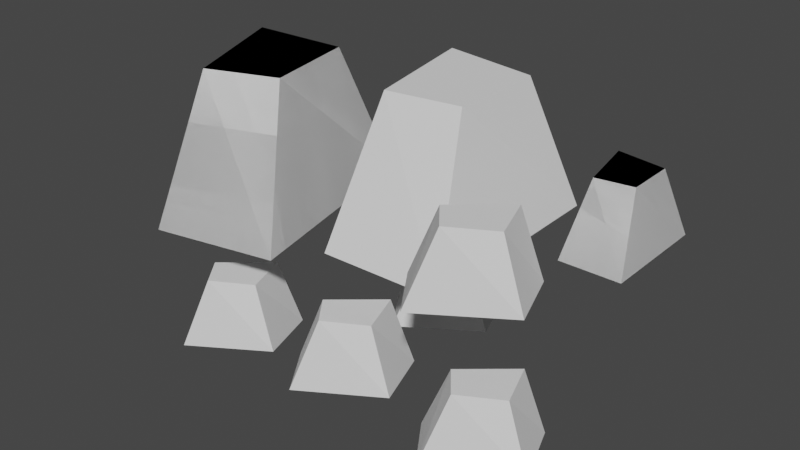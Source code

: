 # Source: broken_building_ruble.blend  (saved by Blender 3.4.6; exported with 4.5.12 LTS)
import bpy
from mathutils import Matrix  # noqa: F401  (used for matrix-valued properties, if any)

bpy.ops.wm.read_factory_settings(use_empty=True)
scene = bpy.context.scene
scene.name = 'Scene'

# ---- collections
col_collection = bpy.data.collections.new('Collection'); scene.collection.children.link(col_collection)

# ---- world
world_world = bpy.data.worlds.new('World'); scene.world = world_world
world_world.use_nodes = True; world_world.node_tree.nodes.clear()
_N = world_world.node_tree.nodes; _L = world_world.node_tree.links
n0 = _N.new('ShaderNodeOutputWorld'); n0.name = 'World Output'; n0.location = (300, 300)
n1 = _N.new('ShaderNodeBackground'); n1.name = 'Background'; n1.location = (10, 300)
n1.inputs[0].default_value = (0.05088, 0.05088, 0.05088, 1.0)
_L.new(n1.outputs[0], n0.inputs[0])
n0.is_active_output = True
world_world.color = (0.05088, 0.05088, 0.05088)
world_world.use_sun_shadow = False
world_world.sun_shadow_jitter_overblur = 0.0

# ---- meshes
me_cube_001 = bpy.data.meshes.new('Cube.001')
me_cube_001.from_pydata([(-0.08817, -0.2231, 0.06383), (-0.03154, -0.08722, 0.4125), (-0.1372, 0.3294, 0.05251), (-0.09194, 0.2237, 0.4125), (0.2001, -0.2005, 0.04873), (0.151, -0.06079, 0.4125), (0.2341, 0.2803, 0.09026), (0.151, 0.1822, 0.4125), (0.4027, -0.07223, 0.156), (0.4294, -0.00815, 0.3203), (0.3796, 0.1883, 0.1506), (0.401, 0.1384, 0.3203), (0.5386, -0.06155, 0.1488), (0.5155, 0.004309, 0.3203), (0.5547, 0.1651, 0.1684), (0.5155, 0.1189, 0.3203), (-0.4518, -0.3813, 0.06383), (-0.423, -0.2369, 0.4125), (-0.6086, 0.1508, 0.05251), (-0.5434, 0.05608, 0.4125), (-0.1737, -0.3024, 0.04873), (-0.2493, -0.1751, 0.4125), (-0.2349, 0.1757, 0.09026), (-0.297, 0.06313, 0.4125), (0.4027, -0.07223, 0.156), (0.4294, -0.00815, 0.3203), (0.3796, 0.1883, 0.1506), (0.401, 0.1384, 0.3203), (0.5386, -0.06155, 0.1488), (0.5155, 0.004309, 0.3203), (0.5547, 0.1651, 0.1684), (0.5155, 0.1189, 0.3203), (-0.4518, -0.3813, 0.06383), (-0.423, -0.2369, 0.4125), (-0.6086, 0.1508, 0.05251), (-0.5434, 0.05608, 0.4125), (-0.1737, -0.3024, 0.04873), (-0.2493, -0.1751, 0.4125), (-0.2349, 0.1757, 0.09026), (-0.297, 0.06313, 0.4125), (0.2062, -0.2986, 0.156), (0.2752, -0.2907, 0.3203), (0.4224, -0.1516, 0.1506), (0.3893, -0.1945, 0.3203), (0.2817, -0.4121, 0.1488), (0.328, -0.3598, 0.3203), (0.4875, -0.3157, 0.1684), (0.428, -0.3041, 0.3203), (-0.1548, 0.1061, -0.2159), (-0.0858, 0.114, -0.05156), (0.06147, 0.2532, -0.2213), (0.02835, 0.2102, -0.05156), (-0.07924, -0.007409, -0.2231), (-0.033, 0.04488, -0.05156), (0.1265, 0.08901, -0.2035), (0.06704, 0.1007, -0.05156), (-0.1548, -0.2439, -0.2105), (-0.0858, -0.2361, -0.04609), (0.06147, -0.09686, -0.2158), (0.02835, -0.1398, -0.04609), (-0.07924, -0.3574, -0.2176), (-0.033, -0.3052, -0.04609), (0.1265, -0.261, -0.198), (0.06704, -0.2494, -0.04609), (0.2007, -0.2439, -0.2378), (0.2697, -0.2361, -0.07343), (0.417, -0.09686, -0.2432), (0.3838, -0.1398, -0.07343), (0.2763, -0.3574, -0.2449), (0.3225, -0.3052, -0.07343), (0.482, -0.261, -0.2254), (0.4225, -0.2494, -0.07343), (-0.5103, -0.2439, -0.2433), (-0.4413, -0.2361, -0.0789), (-0.294, -0.09686, -0.2486), (-0.3271, -0.1398, -0.0789), (-0.4347, -0.3574, -0.2504), (-0.3885, -0.3052, -0.0789), (-0.229, -0.261, -0.2308), (-0.2885, -0.2494, -0.0789)], [], [(0, 1, 3, 2), (2, 3, 7, 6), (6, 7, 5, 4), (4, 5, 1, 0), (2, 6, 4, 0), (7, 3, 1, 5), (8, 9, 11, 10), (10, 11, 15, 14), (14, 15, 13, 12), (12, 13, 9, 8), (10, 14, 12, 8), (15, 11, 9, 13), (16, 17, 19, 18), (18, 19, 23, 22), (22, 23, 21, 20), (20, 21, 17, 16), (18, 22, 20, 16), (23, 19, 17, 21), (24, 25, 27, 26), (26, 27, 31, 30), (30, 31, 29, 28), (28, 29, 25, 24), (26, 30, 28, 24), (31, 27, 25, 29), (32, 33, 35, 34), (34, 35, 39, 38), (38, 39, 37, 36), (36, 37, 33, 32), (34, 38, 36, 32), (39, 35, 33, 37), (40, 41, 43, 42), (42, 43, 47, 46), (46, 47, 45, 44), (44, 45, 41, 40), (42, 46, 44, 40), (47, 43, 41, 45), (48, 49, 51, 50), (50, 51, 55, 54), (54, 55, 53, 52), (52, 53, 49, 48), (50, 54, 52, 48), (55, 51, 49, 53), (56, 57, 59, 58), (58, 59, 63, 62), (62, 63, 61, 60), (60, 61, 57, 56), (58, 62, 60, 56), (63, 59, 57, 61), (64, 65, 67, 66), (66, 67, 71, 70), (70, 71, 69, 68), (68, 69, 65, 64), (66, 70, 68, 64), (71, 67, 65, 69), (72, 73, 75, 74), (74, 75, 79, 78), (78, 79, 77, 76), (76, 77, 73, 72), (74, 78, 76, 72), (79, 75, 73, 77)])
_uv = me_cube_001.uv_layers.new(name='UVMap')
_uv.uv.foreach_set('vector', [0.3305, 0.5011, 0.1653, 0.4429, 0.1664, 0.2995, 0.3305, 0.2568, 0.0, 0.6811, 0.03933, 0.5118, 0.1308, 0.5214, 0.1467, 0.6811, 0.6699, 0.695, 0.5131, 0.661, 0.5056, 0.5508, 0.6699, 0.4799, 0.6747, 0.1794, 0.6974, 0.0, 0.7813, 0.005904, 0.8054, 0.1794, 0.3403, 0.0, 0.5105, 0.03599, 0.4767, 0.2568, 0.3432, 0.2568, 0.3403, 0.7162, 0.4489, 0.6811, 0.4418, 0.8276, 0.3564, 0.8276, 0.7477, 0.9207, 0.6699, 0.8932, 0.6704, 0.8256, 0.7477, 0.8055, 0.8839, 0.3366, 0.9024, 0.2568, 0.9455, 0.2613, 0.953, 0.3366, 0.934, 0.8813, 0.8601, 0.8653, 0.8565, 0.8134, 0.934, 0.7799, 0.9364, 0.9659, 0.9471, 0.8813, 0.9866, 0.8841, 0.998, 0.9659, 0.0, 0.6811, 0.08023, 0.6981, 0.06432, 0.8022, 0.00138, 0.8022, 0.6699, 0.9372, 0.7211, 0.9207, 0.7177, 0.9897, 0.6775, 0.9897, 0.5056, 0.5117, 0.3403, 0.4537, 0.3413, 0.3071, 0.5056, 0.2568, 0.1653, 0.6705, 0.2046, 0.5011, 0.3074, 0.5111, 0.3271, 0.6705, 0.6698, 0.4799, 0.513, 0.4447, 0.5056, 0.3325, 0.6698, 0.2568, 0.6698, 0.4359, 0.6955, 0.2568, 0.7807, 0.2626, 0.8037, 0.4359, 0.0, 0.0, 0.1701, 0.0362, 0.1362, 0.2568, 0.002748, 0.2568, 0.6699, 0.6941, 0.7784, 0.659, 0.7714, 0.8055, 0.686, 0.8055, 0.5835, 0.9311, 0.5056, 0.9037, 0.5061, 0.836, 0.5835, 0.8159, 0.8835, 0.241, 0.9021, 0.1612, 0.9452, 0.1657, 0.9527, 0.241, 0.8812, 0.4791, 0.8073, 0.4631, 0.8037, 0.4112, 0.8812, 0.3777, 0.9384, 0.7436, 0.9491, 0.659, 0.9886, 0.6618, 1.0, 0.7436, 0.08023, 0.6811, 0.1605, 0.6981, 0.1446, 0.8022, 0.08161, 0.8022, 0.4489, 0.7667, 0.5001, 0.7501, 0.4967, 0.8192, 0.4565, 0.8192, 0.1653, 0.5118, 0.0, 0.4537, 0.001041, 0.3071, 0.1653, 0.2568, 0.3403, 0.6811, 0.3796, 0.5117, 0.4824, 0.5217, 0.5021, 0.6811, 0.6747, 0.2231, 0.5179, 0.1879, 0.5105, 0.07569, 0.6747, 0.0, 0.6699, 0.659, 0.6956, 0.4799, 0.7808, 0.4857, 0.8038, 0.659, 0.1701, 0.0, 0.3403, 0.0362, 0.3064, 0.2568, 0.1729, 0.2568, 0.1653, 0.7057, 0.2739, 0.6705, 0.2668, 0.817, 0.1814, 0.817, 0.8835, 0.1203, 0.8054, 0.09367, 0.8054, 0.02617, 0.8835, 0.0, 0.9364, 0.9619, 0.8565, 0.9411, 0.8613, 0.888, 0.9364, 0.8813, 0.4173, 0.9328, 0.3436, 0.9167, 0.3403, 0.8646, 0.4173, 0.8276, 0.7784, 0.9845, 0.7925, 0.9003, 0.8316, 0.903, 0.8405, 0.9845, 0.5056, 0.695, 0.5857, 0.7116, 0.5702, 0.8159, 0.5071, 0.8159, 0.6747, 0.196, 0.7258, 0.1794, 0.7225, 0.2485, 0.6823, 0.2485, 0.07811, 0.9225, 0.0, 0.8958, 3.141e-05, 0.8283, 0.07811, 0.8022, 0.9384, 0.7396, 0.8586, 0.7187, 0.8633, 0.6656, 0.9384, 0.659, 0.2423, 0.9222, 0.1686, 0.9062, 0.1653, 0.854, 0.2423, 0.817, 0.884, 0.5641, 0.898, 0.4799, 0.9371, 0.4826, 0.9461, 0.5641, 0.8038, 0.4799, 0.884, 0.4964, 0.8685, 0.6008, 0.8054, 0.6008, 0.7258, 0.196, 0.777, 0.1794, 0.7737, 0.2485, 0.7334, 0.2485, 0.1583, 0.9225, 0.08023, 0.8958, 0.08026, 0.8283, 0.1583, 0.8022, 0.9633, 0.1612, 0.8835, 0.1403, 0.8883, 0.08721, 0.9633, 0.08058, 0.3193, 0.9222, 0.2456, 0.9062, 0.2423, 0.854, 0.3193, 0.817, 0.934, 0.8641, 0.9481, 0.7799, 0.9871, 0.7826, 0.9961, 0.8641, 0.7784, 0.659, 0.8586, 0.6756, 0.8431, 0.7799, 0.78, 0.7799, 0.5888, 0.9377, 0.64, 0.9211, 0.6367, 0.9902, 0.5964, 0.9902, 0.8835, 0.2407, 0.8054, 0.214, 0.8054, 0.1465, 0.8835, 0.1203, 0.9633, 0.08058, 0.8835, 0.05972, 0.8883, 0.006628, 0.9633, 0.0, 0.6658, 0.9211, 0.5921, 0.9051, 0.5888, 0.853, 0.6658, 0.8159, 0.2739, 0.7547, 0.2879, 0.6705, 0.327, 0.6732, 0.336, 0.7547, 0.8037, 0.2568, 0.8839, 0.2734, 0.8684, 0.3777, 0.8053, 0.3777, 0.7211, 0.9372, 0.7722, 0.9207, 0.7689, 0.9897, 0.7286, 0.9897, 0.8565, 0.9003, 0.7784, 0.8736, 0.7785, 0.8061, 0.8565, 0.7799, 0.961, 0.4583, 0.8812, 0.4374, 0.886, 0.3843, 0.961, 0.3777, 0.4943, 0.9328, 0.4206, 0.9167, 0.4173, 0.8646, 0.4943, 0.8276, 0.884, 0.6483, 0.898, 0.5641, 0.9371, 0.5668, 0.9461, 0.6483, 0.5857, 0.695, 0.6658, 0.7116, 0.6503, 0.8159, 0.5873, 0.8159, 0.4489, 0.6977, 0.5001, 0.6811, 0.4967, 0.7501, 0.4565, 0.7501])
me_cube_001.update()

# ---- objects
ob_cube = bpy.data.objects.new('Cube', me_cube_001)

# ---- transforms, parenting, visibility, modifiers, constraints
ob_cube.location = (0.0, 0.0, 0.0)

# ---- collection membership
col_collection.objects.link(ob_cube)

# ---- scene / render settings (as saved in the file)
scene.frame_start = 1; scene.frame_end = 250; scene.frame_set(1)
scene.render.engine = 'BLENDER_EEVEE_NEXT'
scene.cycles.sampling_pattern = 'TABULATED_SOBOL'
scene.cycles.use_light_tree = False
scene.view_settings.view_transform = 'Filmic'
bpy.context.view_layer.update()

# ---- added for rendering (the .blend has no active camera and no usable light): camera, sun
cam_auto = bpy.data.cameras.new('AutoCamera')
cam_auto.lens = 50.0
cam_auto.sensor_width = 36.0
cam_auto.clip_end = 1000.0
ob_auto_camera = bpy.data.objects.new('AutoCamera', cam_auto)
scene.collection.objects.link(ob_auto_camera)
ob_auto_camera.location = (1.38909, -1.74064, 1.21389)
ob_auto_camera.rotation_euler = (1.09748, -7.21219e-08, 0.694738)
scene.camera = ob_auto_camera
light_auto_sun = bpy.data.lights.new('AutoSun', 'SUN')
light_auto_sun.energy = 3.0
light_auto_sun.angle = 0.0523599
ob_auto_sun = bpy.data.objects.new('AutoSun', light_auto_sun)
scene.collection.objects.link(ob_auto_sun)
ob_auto_sun.rotation_euler = (0.872665, 0.174533, 0.523599)
bpy.context.view_layer.update()
